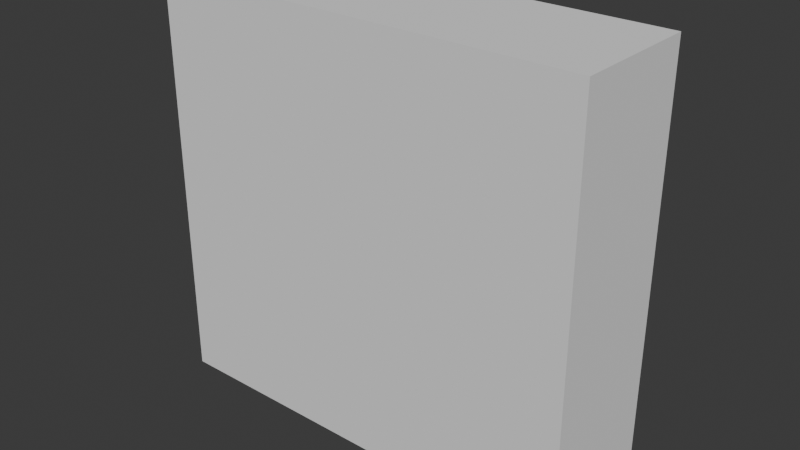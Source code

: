 # Source: Env_Wall_Windowed_A.blend  (saved by Blender 5.0.119; exported with 4.5.12 LTS)
import bpy
from mathutils import Matrix  # noqa: F401  (used for matrix-valued properties, if any)

bpy.ops.wm.read_factory_settings(use_empty=True)
scene = bpy.context.scene
scene.name = 'Scene'

# ---- collections
col_collection = bpy.data.collections.new('Collection'); scene.collection.children.link(col_collection)

# ---- world
world_world = bpy.data.worlds.new('World'); scene.world = world_world
world_world.use_nodes = True; world_world.node_tree.nodes.clear()
_N = world_world.node_tree.nodes; _L = world_world.node_tree.links
n0 = _N.new('ShaderNodeOutputWorld'); n0.name = 'World Output'; n0.location = (200, 100)
n1 = _N.new('ShaderNodeBackground'); n1.name = 'Background'; n1.location = (-200, 100)
n1.inputs[0].default_value = (0.05088, 0.05088, 0.05088, 1.0)
_L.new(n1.outputs[0], n0.inputs[0])
n0.is_active_output = True
world_world.color = (0.05088, 0.05088, 0.05088)
world_world.sun_shadow_jitter_overblur = 0.0

# ---- meshes
me_cube_001 = bpy.data.meshes.new('Cube.001')
me_cube_001.from_pydata([(-1.015, 1.0, -1.0), (-1.015, 1.0, 5.424), (1.0, 1.0, -1.0), (1.0, 1.0, 5.424), (-1.015, 0.0, -1.0), (-1.015, 0.0, 5.424), (1.0, 0.0, -1.0), (1.0, 0.0, 5.424)], [], [(4, 5, 1, 0), (0, 1, 3, 2), (3, 1, 5, 7), (0, 2, 6, 4), (2, 3, 7, 6)])
_uv = me_cube_001.uv_layers.new(name='UVMap')
_uv.uv.foreach_set('vector', [0.375, 0.125, 0.625, 0.125, 0.625, 0.25, 0.375, 0.25, 0.375, 0.25, 0.625, 0.25, 0.625, 0.5, 0.375, 0.5, 0.625, 0.5, 0.875, 0.5, 0.875, 0.625, 0.625, 0.625, 0.125, 0.5, 0.375, 0.5, 0.375, 0.625, 0.125, 0.625, 0.375, 0.5, 0.625, 0.5, 0.625, 0.625, 0.375, 0.625])
me_cube_001.update()

# ---- objects
ob_empty = bpy.data.objects.new('Empty', None)
ob_empty_001 = bpy.data.objects.new('Empty.001', None)
ob_cube = bpy.data.objects.new('Cube', me_cube_001)

# ---- transforms, parenting, visibility, modifiers, constraints
ob_empty.location = (-1.936, -7.572, 4.287)
ob_empty.rotation_euler = (1.57, -0.0, 3.142)
ob_empty.scale = (2.461, 2.461, 2.461)
ob_empty.empty_display_type = 'IMAGE'
ob_empty.empty_display_size = 5.0
ob_empty_001.location = (6.019, 3.33, 4.285)
ob_empty_001.rotation_euler = (1.57, -0.0, -1.571)
ob_empty_001.scale = (2.461, 2.461, 2.461)
ob_empty_001.empty_display_type = 'IMAGE'
ob_empty_001.empty_display_size = 5.0
ob_cube.location = (0.01682, 0.0, 1.377)
ob_cube.scale = (3.347, 1.0, 1.0)
_m = ob_cube.modifiers.new('Mirror', 'MIRROR')
_m.use_axis = (False, True, False)

# ---- collection membership
col_collection.objects.link(ob_empty)
col_collection.objects.link(ob_empty_001)
col_collection.objects.link(ob_cube)

# ---- scene / render settings (as saved in the file)
scene.frame_start = 1; scene.frame_end = 250; scene.frame_set(1)
scene.render.engine = 'BLENDER_EEVEE_NEXT'
scene.render.bake_bias = 0.0
scene.render.bake_samples = 0
scene.cycles.sampling_pattern = 'TABULATED_SOBOL'
scene.eevee.use_volume_custom_range = False
bpy.context.view_layer.update()

# ---- added for rendering (the .blend has no active camera and no usable light): camera, sun
cam_auto = bpy.data.cameras.new('AutoCamera')
cam_auto.lens = 50.0
cam_auto.sensor_width = 36.0
cam_auto.clip_end = 1000.0
ob_auto_camera = bpy.data.objects.new('AutoCamera', cam_auto)
scene.collection.objects.link(ob_auto_camera)
ob_auto_camera.location = (8.80554, -10.5767, 10.64)
ob_auto_camera.rotation_euler = (1.09748, -7.21219e-08, 0.694738)
scene.camera = ob_auto_camera
light_auto_sun = bpy.data.lights.new('AutoSun', 'SUN')
light_auto_sun.energy = 3.0
light_auto_sun.angle = 0.0523599
ob_auto_sun = bpy.data.objects.new('AutoSun', light_auto_sun)
scene.collection.objects.link(ob_auto_sun)
ob_auto_sun.rotation_euler = (0.872665, 0.174533, 0.523599)
bpy.context.view_layer.update()
